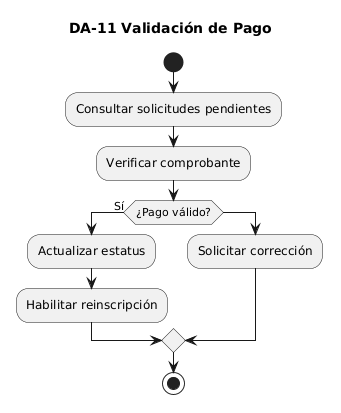

The diagram above was rendered by PlantUML. Its source (embedded in the PNG):
@startuml
title DA-11 Validación de Pago

start

:Consultar solicitudes pendientes;

:Verificar comprobante;

if (¿Pago válido?) then (Sí)

:Actualizar estatus;

:Habilitar reinscripción;

else

:Solicitar corrección;

endif

stop
@enduml